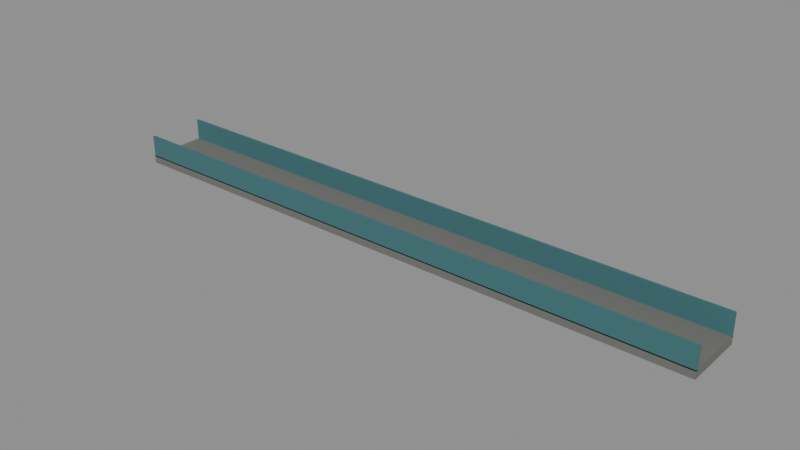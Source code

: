 # Source: theme-rail-1.blend  (saved by Blender 5.3.31; exported with 4.5.12 LTS)
import bpy
from mathutils import Matrix  # noqa: F401  (used for matrix-valued properties, if any)

bpy.ops.wm.read_factory_settings(use_empty=True)
scene = bpy.context.scene
scene.name = 'Scene'

# ---- materials (node trees are filled in below, after node groups)
mat_6e6e6a = bpy.data.materials.new('#6e6e6a')
mat_6e6e6a.use_backface_culling = True
mat_6e6e6a.diffuse_color = (0.1559, 0.1559, 0.1441, 1.0)
mat_3f6f73 = bpy.data.materials.new('#3f6f73')
mat_3f6f73.use_backface_culling = True
mat_3f6f73.diffuse_color = (0.04971, 0.159, 0.1714, 1.0)

# ---- material node trees
mat_6e6e6a.use_nodes = True; mat_6e6e6a.node_tree.nodes.clear()
_N = mat_6e6e6a.node_tree.nodes; _L = mat_6e6e6a.node_tree.links
n0 = _N.new('ShaderNodeBsdfPrincipled'); n0.name = 'Principled BSDF'; n0.location = (-200, 100)
n0.inputs[0].default_value = (0.1559, 0.1559, 0.1441, 1.0)
n0.inputs[2].default_value = 0.9
n0.inputs[10].default_value = 0.005
n1 = _N.new('ShaderNodeOutputMaterial'); n1.name = 'Material Output'; n1.location = (200, 100)
_L.new(n0.outputs[0], n1.inputs[0])
n1.is_active_output = True
mat_3f6f73.use_nodes = True; mat_3f6f73.node_tree.nodes.clear()
_N = mat_3f6f73.node_tree.nodes; _L = mat_3f6f73.node_tree.links
n0 = _N.new('ShaderNodeBsdfPrincipled'); n0.name = 'Principled BSDF'; n0.location = (-200, 100)
n0.inputs[0].default_value = (0.04971, 0.159, 0.1714, 1.0)
n0.inputs[2].default_value = 0.9
n0.inputs[10].default_value = 0.005
n1 = _N.new('ShaderNodeOutputMaterial'); n1.name = 'Material Output'; n1.location = (200, 100)
_L.new(n0.outputs[0], n1.inputs[0])
n1.is_active_output = True

# ---- meshes
me_00__6e6e6a = bpy.data.meshes.new('00_#6e6e6a')
me_00__6e6e6a.from_pydata([(-17.0, 1.5, 7.4), (-17.0, -1.5, 7.4), (-17.0, 1.5, 7.8), (-17.0, -1.5, 7.8), (13.0, 1.5, 7.4), (13.0, -1.5, 7.4), (13.0, 1.5, 7.8), (13.0, -1.5, 7.8)], [], [(0, 1, 3, 2), (2, 3, 7, 6), (6, 7, 5, 4), (4, 5, 1, 0), (2, 6, 4, 0), (7, 3, 1, 5)])
me_00__6e6e6a.materials.append(mat_6e6e6a)
me_00__6e6e6a.update()
me_01__3f6f73_noshadow = bpy.data.meshes.new('01_#3f6f73_noshadow')
me_01__3f6f73_noshadow.from_pydata([(-17.0, 1.5, 7.75), (-17.0, 1.4, 7.75), (-17.0, 1.5, 8.85), (-17.0, 1.4, 8.85), (13.0, 1.5, 7.75), (13.0, 1.4, 7.75), (13.0, 1.5, 8.85), (13.0, 1.4, 8.85), (-17.0, -1.4, 7.75), (-17.0, -1.5, 7.75), (-17.0, -1.4, 8.85), (-17.0, -1.5, 8.85), (13.0, -1.4, 7.75), (13.0, -1.5, 7.75), (13.0, -1.4, 8.85), (13.0, -1.5, 8.85)], [], [(0, 1, 3, 2), (2, 3, 7, 6), (6, 7, 5, 4), (4, 5, 1, 0), (2, 6, 4, 0), (7, 3, 1, 5), (8, 9, 11, 10), (10, 11, 15, 14), (14, 15, 13, 12), (12, 13, 9, 8), (10, 14, 12, 8), (15, 11, 9, 13)])
me_01__3f6f73_noshadow.materials.append(mat_3f6f73)
me_01__3f6f73_noshadow.update()

# ---- objects
ob_00__6e6e6a = bpy.data.objects.new('00_#6e6e6a', me_00__6e6e6a)
ob_01__3f6f73_noshadow = bpy.data.objects.new('01_#3f6f73_noshadow', me_01__3f6f73_noshadow)

# ---- transforms, parenting, visibility, modifiers, constraints
ob_00__6e6e6a.location = (0.0, 0.0, 0.0)
ob_01__3f6f73_noshadow.location = (0.0, 0.0, 0.0)

# ---- collection membership
scene.collection.objects.link(ob_00__6e6e6a)
scene.collection.objects.link(ob_01__3f6f73_noshadow)

# ---- scene / render settings (as saved in the file)
scene.frame_start = 1; scene.frame_end = 250; scene.frame_set(1)
scene.render.engine = 'BLENDER_EEVEE_NEXT'
scene.render.bake_bias = 0.0
scene.render.bake_samples = 0
scene.render.compositor_device = 'GPU'
scene.eevee.use_volume_custom_range = False
scene.eevee.fast_gi_thickness_near = 0.1
scene.eevee.fast_gi_thickness_far = 0.0
scene.eevee.ray_tracing_options.screen_trace_thickness = 0.1
bpy.context.view_layer.update()

# ---- added for rendering (the .blend has no active camera and no usable light): camera, sun + grey world if the file has none
cam_auto = bpy.data.cameras.new('AutoCamera')
cam_auto.lens = 50.0
cam_auto.sensor_width = 36.0
cam_auto.clip_end = 1000.0
ob_auto_camera = bpy.data.objects.new('AutoCamera', cam_auto)
scene.collection.objects.link(ob_auto_camera)
ob_auto_camera.location = (25.9274, -33.5129, 30.4669)
ob_auto_camera.rotation_euler = (1.09748, -7.21219e-08, 0.694738)
scene.camera = ob_auto_camera
light_auto_sun = bpy.data.lights.new('AutoSun', 'SUN')
light_auto_sun.energy = 3.0
light_auto_sun.angle = 0.0523599
ob_auto_sun = bpy.data.objects.new('AutoSun', light_auto_sun)
scene.collection.objects.link(ob_auto_sun)
ob_auto_sun.rotation_euler = (0.872665, 0.174533, 0.523599)
if scene.world is None:
    world_auto = bpy.data.worlds.new('AutoWorld')
    world_auto.color = (0.3, 0.3, 0.3)
    scene.world = world_auto
bpy.context.view_layer.update()
